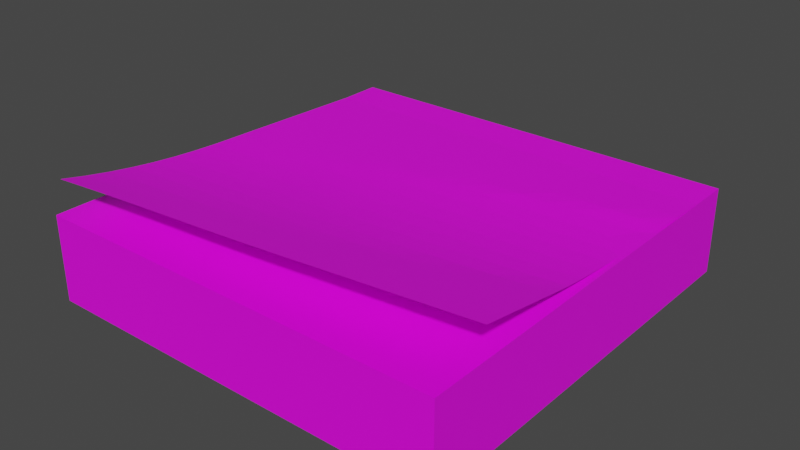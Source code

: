 # Source: Memo.blend  (saved by Blender 3.0.42; exported with 4.5.12 LTS)
import bpy
from mathutils import Matrix  # noqa: F401  (used for matrix-valued properties, if any)

bpy.ops.wm.read_factory_settings(use_empty=True)
scene = bpy.context.scene
scene.name = 'Scene'

# ---- collections
col_collection = bpy.data.collections.new('Collection'); scene.collection.children.link(col_collection)

# ---- images (referenced by path relative to the original .blend; pixels are not part of the script)
import os
ASSET_DIR = os.environ.get("B2B_ASSET_DIR", "")  # directory of the original .blend (textures are referenced by path, not embedded)
HERE = os.path.dirname(os.path.abspath(__file__))  # packed textures are extracted next to this script under _unpacked/

def load_image(name, relpath, width, height, colorspace="sRGB"):
    """Load a texture the original file referenced (path relative to the .blend, or extracted next to this script)."""
    p = next((c for c in (os.path.join(HERE, relpath), os.path.join(ASSET_DIR, relpath)) if relpath and os.path.exists(c)), "")
    if p:
        img = bpy.data.images.load(p, check_existing=True)
        img.name = name
    else:  # same state as the original file: an image datablock whose file is absent (Cycles renders it pink)
        img = bpy.data.images.new(name, width, height)
        img.source = "FILE"
        img.filepath = "//" + (relpath or name)
    img.colorspace_settings.name = colorspace
    return img
img_uv2_memo_png = load_image('uv2_Memo.png', 'uv2_Memo.png', 1024, 1024, 'sRGB')
img_uv_memo_png = load_image('uv_Memo.png', 'uv_Memo.png', 1024, 1024, 'sRGB')

# ---- materials (node trees are filled in below, after node groups)
mat_001 = bpy.data.materials.new('マテリアル.001')
mat_001.use_transparent_shadow = False
mat_material = bpy.data.materials.new('Material')
mat_material.alpha_threshold = 0.0
mat_material.use_transparent_shadow = False
mat_material.line_color = (0.0, 0.0, 0.0, 1.0)
mat_x = bpy.data.materials.new('マテリアル')
mat_x.use_transparent_shadow = False

# ---- material node trees
mat_001.use_nodes = True; mat_001.node_tree.nodes.clear()
_N = mat_001.node_tree.nodes; _L = mat_001.node_tree.links
n0 = _N.new('ShaderNodeBsdfPrincipled'); n0.name = 'Principled BSDF'; n0.location = (10, 300)
n0.distribution = 'GGX'
n0.subsurface_method = 'RANDOM_WALK_SKIN'
n0.inputs[3].default_value = 1.45
n0.inputs[27].default_value = (0.0, 0.0, 0.0, 1.0)
n0.inputs[28].default_value = 1.0
n1 = _N.new('ShaderNodeOutputMaterial'); n1.name = 'Material Output'; n1.location = (300, 300)
n2 = _N.new('ShaderNodeTexImage'); n2.name = '画像テクスチャ'; n2.location = (-280, 260)
n2.image = img_uv2_memo_png
_L.new(n0.outputs[0], n1.inputs[0])
_L.new(n2.outputs[0], n0.inputs[0])
n1.is_active_output = True
mat_material.use_nodes = True; mat_material.node_tree.nodes.clear()
_N = mat_material.node_tree.nodes; _L = mat_material.node_tree.links
n0 = _N.new('ShaderNodeOutputMaterial'); n0.name = 'Material Output'; n0.location = (300, 300)
n1 = _N.new('ShaderNodeBsdfPrincipled'); n1.name = 'Principled BSDF'; n1.location = (10, 300)
n1.distribution = 'GGX'
n1.subsurface_method = 'RANDOM_WALK_SKIN'
n1.inputs[0].default_value = (0.6105, 0.5457, 0.227, 1.0)
n1.inputs[2].default_value = 0.4
n1.inputs[3].default_value = 1.45
n1.inputs[27].default_value = (0.0, 0.0, 0.0, 1.0)
n1.inputs[28].default_value = 1.0
_L.new(n1.outputs[0], n0.inputs[0])
n0.is_active_output = True
mat_x.use_nodes = True; mat_x.node_tree.nodes.clear()
_N = mat_x.node_tree.nodes; _L = mat_x.node_tree.links
n0 = _N.new('ShaderNodeBsdfPrincipled'); n0.name = 'Principled BSDF'; n0.location = (10, 300)
n0.distribution = 'GGX'
n0.subsurface_method = 'RANDOM_WALK_SKIN'
n0.inputs[3].default_value = 1.45
n0.inputs[27].default_value = (0.0, 0.0, 0.0, 1.0)
n0.inputs[28].default_value = 1.0
n1 = _N.new('ShaderNodeOutputMaterial'); n1.name = 'Material Output'; n1.location = (300, 300)
n2 = _N.new('ShaderNodeTexImage'); n2.name = '画像テクスチャ'; n2.location = (-280, 260)
n2.image = img_uv_memo_png
_L.new(n0.outputs[0], n1.inputs[0])
_L.new(n2.outputs[0], n0.inputs[0])
n1.is_active_output = True

# ---- world
world_world = bpy.data.worlds.new('World'); scene.world = world_world
world_world.use_nodes = True; world_world.node_tree.nodes.clear()
_N = world_world.node_tree.nodes; _L = world_world.node_tree.links
n0 = _N.new('ShaderNodeOutputWorld'); n0.name = 'World Output'; n0.location = (300, 300)
n1 = _N.new('ShaderNodeBackground'); n1.name = 'Background'; n1.location = (10, 300)
n1.inputs[0].default_value = (0.05088, 0.05088, 0.05088, 1.0)
_L.new(n1.outputs[0], n0.inputs[0])
n0.is_active_output = True
world_world.color = (0.05088, 0.05088, 0.05088)
world_world.use_sun_shadow = False
world_world.sun_shadow_jitter_overblur = 0.0

# ---- meshes
me_x = bpy.data.meshes.new('立方体')
me_x.from_pydata([(-1.0, -1.0, -1.0), (-1.0, -1.0, 1.0), (-1.0, 1.0, -1.0), (-1.0, 1.0, 1.0), (1.0, -1.0, -1.0), (1.0, -1.0, 1.0), (1.0, 1.0, -1.0), (1.0, 1.0, 1.0)], [], [(0, 1, 3, 2), (2, 3, 7, 6), (6, 7, 5, 4), (4, 5, 1, 0), (2, 6, 4, 0), (7, 3, 1, 5)])
_uv = me_x.uv_layers.new(name='UVマップ')
_uv.uv.foreach_set('vector', [0.4144, 0.1576, 0.5856, 0.1576, 0.5856, 0.3288, 0.4144, 0.3288, 0.4144, 0.3288, 0.5856, 0.3288, 0.5856, 0.5, 0.4144, 0.5, 0.4144, 0.5, 0.5856, 0.5, 0.5856, 0.6712, 0.4144, 0.6712, 0.4144, 0.6712, 0.5856, 0.6712, 0.5856, 0.8424, 0.4144, 0.8424, 0.2432, 0.5, 0.4144, 0.5, 0.4144, 0.6712, 0.2432, 0.6712, 0.5856, 0.5, 0.7568, 0.5, 0.7568, 0.6712, 0.5856, 0.6712])
me_x.materials.append(mat_001)
me_x.use_remesh_fix_poles = True
me_x.use_remesh_preserve_attributes = False
me_x.update()
me_x_1 = bpy.data.meshes.new('平面')
me_x_1.from_pydata([(-0.956, -0.9881, 0.1054), (1.05, -0.8088, 0.1369), (-1.0, 1.0, 0.0), (1.0, 1.0, 0.0), (-1.0, 0.875, 0.0), (-1.0, 0.75, 0.0), (-1.0, 0.625, 0.0), (-1.0, 0.5, 0.0), (-1.0, 0.375, 0.0), (-1.0, 0.25, 0.0), (-1.0, 0.125, 0.0), (-1.0, 0.001018, -0.0003342), (-1.002, -0.12, -0.001236), (-1.003, -0.2399, 0.0006472), (-1.002, -0.3601, 0.006393), (-0.9986, -0.4812, 0.01635), (-0.9928, -0.604, 0.0309), (-0.984, -0.7291, 0.05042), (-0.9715, -0.8576, 0.07533), (-0.8304, -0.9775, 0.1085), (-0.7054, -0.9655, 0.1102), (-0.5793, -0.9558, 0.1126), (-0.4524, -0.9478, 0.1155), (-0.3251, -0.9407, 0.1188), (-0.1978, -0.9335, 0.122), (-0.07086, -0.9255, 0.1249), (0.05528, -0.9158, 0.1274), (0.1803, -0.9038, 0.129), (0.3045, -0.8902, 0.1301), (0.4288, -0.8766, 0.1312), (0.553, -0.8631, 0.1324), (0.6773, -0.8495, 0.1335), (0.8015, -0.836, 0.1346), (0.9258, -0.8224, 0.1357), (1.037, -0.6874, 0.1102), (1.024, -0.566, 0.08348), (1.011, -0.4446, 0.05679), (0.998, -0.3231, 0.03009), (0.9868, -0.2055, 0.006377), (0.982, -0.09851, -0.006754), (0.9792, 0.007423, -0.01599), (0.9785, 0.1122, -0.02142), (0.9797, 0.2156, -0.02311), (0.9829, 0.3175, -0.02115), (0.9881, 0.4177, -0.01563), (0.9951, 0.5161, -0.006646), (1.0, 0.625, 0.0), (1.0, 0.75, 0.0), (1.0, 0.875, 0.0), (0.875, 1.0, 0.0), (0.75, 1.0, 0.0), (0.625, 1.0, 0.0), (0.5, 1.0, 0.0), (0.375, 1.0, 0.0), (0.25, 1.0, 0.0), (0.125, 1.0, 0.0), (0.0, 1.0, 0.0), (-0.125, 1.0, 0.0), (-0.25, 1.0, 0.0), (-0.375, 1.0, 0.0), (-0.5, 1.0, 0.0), (-0.625, 1.0, 0.0), (-0.75, 1.0, 0.0), (-0.875, 1.0, 0.0), (-0.846, -0.8483, 0.0781), (-0.72, -0.8397, 0.08115), (-0.593, -0.8326, 0.08478), (-0.4654, -0.8263, 0.08871), (-0.338, -0.8193, 0.09209), (-0.2107, -0.8121, 0.09531), (-0.08383, -0.8041, 0.09826), (0.04229, -0.7945, 0.1007), (0.1672, -0.7824, 0.1023), (0.2915, -0.7688, 0.1034), (0.4158, -0.7552, 0.1045), (0.54, -0.7417, 0.1057), (0.6643, -0.7281, 0.1068), (0.7885, -0.7145, 0.1079), (0.9128, -0.701, 0.1091), (-0.8585, -0.7212, 0.05279), (-0.7327, -0.7137, 0.05539), (-0.6059, -0.7077, 0.05858), (-0.4785, -0.7025, 0.06209), (-0.3508, -0.6972, 0.06565), (-0.2234, -0.691, 0.06897), (-0.09663, -0.6831, 0.07177), (0.02936, -0.6732, 0.07403), (0.1542, -0.6609, 0.07558), (0.2785, -0.6474, 0.07671), (0.4027, -0.6338, 0.07784), (0.527, -0.6202, 0.07897), (0.6513, -0.6067, 0.0801), (0.7755, -0.5931, 0.08123), (0.8998, -0.5795, 0.08236), (-0.8675, -0.5973, 0.03282), (-0.7419, -0.5908, 0.03493), (-0.6153, -0.5856, 0.03758), (-0.4883, -0.5811, 0.04054), (-0.361, -0.5765, 0.04356), (-0.2339, -0.5711, 0.04637), (-0.1074, -0.5639, 0.04868), (0.01812, -0.5542, 0.05021), (0.1423, -0.5413, 0.05072), (0.2659, -0.5268, 0.05071), (0.3897, -0.5124, 0.05114), (0.514, -0.4988, 0.05227), (0.6382, -0.4853, 0.0534), (0.7625, -0.4717, 0.05453), (0.8868, -0.4581, 0.05566), (-0.8734, -0.4758, 0.0178), (-0.748, -0.4703, 0.01941), (-0.6218, -0.4659, 0.02146), (-0.4952, -0.4619, 0.02378), (-0.3684, -0.4577, 0.02616), (-0.2418, -0.4526, 0.02832), (-0.1157, -0.4457, 0.03001), (0.00929, -0.4364, 0.03093), (0.1332, -0.4242, 0.03098), (0.2568, -0.4109, 0.03071), (0.3802, -0.3968, 0.0302), (0.5033, -0.3818, 0.02942), (0.6263, -0.3659, 0.02837), (0.7495, -0.3503, 0.02783), (0.8737, -0.3367, 0.02896), (-0.8767, -0.3559, 0.007354), (-0.7515, -0.3515, 0.00844), (-0.6257, -0.3477, 0.009872), (-0.4996, -0.3441, 0.01152), (-0.3733, -0.3401, 0.01317), (-0.2473, -0.3352, 0.0146), (-0.1219, -0.3284, 0.01554), (0.002477, -0.319, 0.01574), (0.1262, -0.3079, 0.01542), (0.2498, -0.2958, 0.01487), (0.3732, -0.2829, 0.0141), (0.4963, -0.2691, 0.01308), (0.6193, -0.2545, 0.01181), (0.742, -0.239, 0.01028), (0.8645, -0.2226, 0.008468), (-0.8779, -0.2369, 0.001109), (-0.7529, -0.2336, 0.001668), (-0.6275, -0.2304, 0.002469), (-0.5018, -0.2272, 0.003398), (-0.3762, -0.2234, 0.004284), (-0.2509, -0.2184, 0.00491), (-0.1262, -0.2114, 0.005035), (-0.002286, -0.2024, 0.0046), (0.1214, -0.1925, 0.003956), (0.245, -0.1817, 0.003113), (0.3683, -0.17, 0.002058), (0.4915, -0.1574, 0.000782), (0.6144, -0.1439, -0.0007267), (0.7372, -0.1297, -0.002479), (0.8597, -0.1145, -0.004484), (-0.8773, -0.1182, -0.001274), (-0.7525, -0.116, -0.00125), (-0.6275, -0.1136, -0.001092), (-0.5023, -0.1107, -0.0008955), (-0.3774, -0.1069, -0.0008122), (-0.2528, -0.1017, -0.001037), (-0.1287, -0.09483, -0.001674), (-0.004911, -0.08698, -0.002489), (0.1188, -0.07824, -0.003472), (0.2422, -0.06862, -0.004635), (0.3656, -0.05812, -0.005989), (0.4887, -0.04674, -0.007544), (0.6116, -0.03449, -0.009311), (0.7344, -0.02138, -0.0113), (0.8569, -0.007404, -0.01353), (-0.8756, 0.001194, -0.0003923), (-0.7507, 0.00183, -0.0006406), (-0.6261, 0.003569, -0.001134), (-0.5015, 0.006115, -0.001684), (-0.3772, 0.009839, -0.002425), (-0.2531, 0.0147, -0.003357), (-0.1292, 0.02046, -0.004415), (-0.005422, 0.02712, -0.005609), (0.1182, 0.03467, -0.006952), (0.2416, 0.04312, -0.008453), (0.3649, 0.05244, -0.01012), (0.488, 0.06265, -0.01198), (0.6109, 0.07373, -0.01402), (0.7336, 0.08568, -0.01627), (0.8561, 0.0985, -0.01873), (-0.875, 0.125, 0.0), (-0.75, 0.125, 0.0), (-0.625, 0.125, 0.0), (-0.5, 0.125, 0.0), (-0.3753, 0.126, -0.0004063), (-0.2513, 0.1296, -0.001778), (-0.1275, 0.1342, -0.003254), (-0.003845, 0.1397, -0.004847), (0.1197, 0.1461, -0.006566), (0.243, 0.1534, -0.008425), (0.3663, 0.1616, -0.01043), (0.4893, 0.1706, -0.0126), (0.6122, 0.1805, -0.01494), (0.7349, 0.1914, -0.01747), (0.8574, 0.203, -0.02018), (-0.875, 0.25, 0.0), (-0.75, 0.25, 0.0), (-0.625, 0.25, 0.0), (-0.5, 0.25, 0.0), (-0.375, 0.25, 0.0), (-0.25, 0.25, 0.0), (-0.125, 0.25, 0.0), (-0.0002126, 0.2507, -0.0002942), (0.1232, 0.2559, -0.002409), (0.2465, 0.2621, -0.004642), (0.3697, 0.2691, -0.007004), (0.4926, 0.277, -0.009507), (0.6155, 0.2858, -0.01216), (0.7381, 0.2955, -0.01498), (0.8606, 0.306, -0.01797), (-0.875, 0.375, 0.0), (-0.75, 0.375, 0.0), (-0.625, 0.375, 0.0), (-0.5, 0.375, 0.0), (-0.375, 0.375, 0.0), (-0.25, 0.375, 0.0), (-0.125, 0.375, 0.0), (0.0, 0.375, 0.0), (0.125, 0.375, 0.0), (0.25, 0.375, 0.0), (0.375, 0.375, 0.0), (0.498, 0.3816, -0.002787), (0.6207, 0.3893, -0.005772), (0.7433, 0.3979, -0.0089), (0.8658, 0.4073, -0.01218), (-0.875, 0.5, 0.0), (-0.75, 0.5, 0.0), (-0.625, 0.5, 0.0), (-0.5, 0.5, 0.0), (-0.375, 0.5, 0.0), (-0.25, 0.5, 0.0), (-0.125, 0.5, 0.0), (0.0, 0.5, 0.0), (0.125, 0.5, 0.0), (0.25, 0.5, 0.0), (0.375, 0.5, 0.0), (0.5, 0.5, 0.0), (0.625, 0.5, 0.0), (0.75, 0.5, 0.0), (0.8729, 0.5068, -0.002913), (-0.875, 0.625, 0.0), (-0.75, 0.625, 0.0), (-0.625, 0.625, 0.0), (-0.5, 0.625, 0.0), (-0.375, 0.625, 0.0), (-0.25, 0.625, 0.0), (-0.125, 0.625, 0.0), (0.0, 0.625, 0.0), (0.125, 0.625, 0.0), (0.25, 0.625, 0.0), (0.375, 0.625, 0.0), (0.5, 0.625, 0.0), (0.625, 0.625, 0.0), (0.75, 0.625, 0.0), (0.875, 0.625, 0.0), (-0.875, 0.75, 0.0), (-0.75, 0.75, 0.0), (-0.625, 0.75, 0.0), (-0.5, 0.75, 0.0), (-0.375, 0.75, 0.0), (-0.25, 0.75, 0.0), (-0.125, 0.75, 0.0), (0.0, 0.75, 0.0), (0.125, 0.75, 0.0), (0.25, 0.75, 0.0), (0.375, 0.75, 0.0), (0.5, 0.75, 0.0), (0.625, 0.75, 0.0), (0.75, 0.75, 0.0), (0.875, 0.75, 0.0), (-0.875, 0.875, 0.0), (-0.75, 0.875, 0.0), (-0.625, 0.875, 0.0), (-0.5, 0.875, 0.0), (-0.375, 0.875, 0.0), (-0.25, 0.875, 0.0), (-0.125, 0.875, 0.0), (0.0, 0.875, 0.0), (0.125, 0.875, 0.0), (0.25, 0.875, 0.0), (0.375, 0.875, 0.0), (0.5, 0.875, 0.0), (0.625, 0.875, 0.0), (0.75, 0.875, 0.0), (0.875, 0.875, 0.0)], [], [(64, 65, 80, 79), (65, 66, 81, 80), (66, 67, 82, 81), (67, 68, 83, 82), (68, 69, 84, 83), (69, 70, 85, 84), (70, 71, 86, 85), (71, 72, 87, 86), (72, 73, 88, 87), (73, 74, 89, 88), (74, 75, 90, 89), (75, 76, 91, 90), (76, 77, 92, 91), (77, 78, 93, 92), (79, 80, 95, 94), (80, 81, 96, 95), (81, 82, 97, 96), (82, 83, 98, 97), (83, 84, 99, 98), (84, 85, 100, 99), (85, 86, 101, 100), (86, 87, 102, 101), (87, 88, 103, 102), (88, 89, 104, 103), (89, 90, 105, 104), (90, 91, 106, 105), (91, 92, 107, 106), (92, 93, 108, 107), (94, 95, 110, 109), (95, 96, 111, 110), (96, 97, 112, 111), (97, 98, 113, 112), (98, 99, 114, 113), (99, 100, 115, 114), (100, 101, 116, 115), (101, 102, 117, 116), (102, 103, 118, 117), (103, 104, 119, 118), (104, 105, 120, 119), (105, 106, 121, 120), (106, 107, 122, 121), (107, 108, 123, 122), (109, 110, 125, 124), (110, 111, 126, 125), (111, 112, 127, 126), (112, 113, 128, 127), (113, 114, 129, 128), (114, 115, 130, 129), (115, 116, 131, 130), (116, 117, 132, 131), (117, 118, 133, 132), (118, 119, 134, 133), (119, 120, 135, 134), (120, 121, 136, 135), (121, 122, 137, 136), (122, 123, 138, 137), (124, 125, 140, 139), (125, 126, 141, 140), (126, 127, 142, 141), (127, 128, 143, 142), (128, 129, 144, 143), (129, 130, 145, 144), (130, 131, 146, 145), (131, 132, 147, 146), (132, 133, 148, 147), (133, 134, 149, 148), (134, 135, 150, 149), (135, 136, 151, 150), (136, 137, 152, 151), (137, 138, 153, 152), (139, 140, 155, 154), (140, 141, 156, 155), (141, 142, 157, 156), (142, 143, 158, 157), (143, 144, 159, 158), (144, 145, 160, 159), (145, 146, 161, 160), (146, 147, 162, 161), (147, 148, 163, 162), (148, 149, 164, 163), (149, 150, 165, 164), (150, 151, 166, 165), (151, 152, 167, 166), (152, 153, 168, 167), (154, 155, 170, 169), (155, 156, 171, 170), (156, 157, 172, 171), (157, 158, 173, 172), (158, 159, 174, 173), (159, 160, 175, 174), (160, 161, 176, 175), (161, 162, 177, 176), (162, 163, 178, 177), (163, 164, 179, 178), (164, 165, 180, 179), (165, 166, 181, 180), (166, 167, 182, 181), (167, 168, 183, 182), (169, 170, 185, 184), (170, 171, 186, 185), (171, 172, 187, 186), (172, 173, 188, 187), (173, 174, 189, 188), (174, 175, 190, 189), (175, 176, 191, 190), (176, 177, 192, 191), (177, 178, 193, 192), (178, 179, 194, 193), (179, 180, 195, 194), (180, 181, 196, 195), (181, 182, 197, 196), (182, 183, 198, 197), (184, 185, 200, 199), (185, 186, 201, 200), (186, 187, 202, 201), (187, 188, 203, 202), (188, 189, 204, 203), (189, 190, 205, 204), (190, 191, 206, 205), (191, 192, 207, 206), (192, 193, 208, 207), (193, 194, 209, 208), (194, 195, 210, 209), (195, 196, 211, 210), (196, 197, 212, 211), (197, 198, 213, 212), (199, 200, 215, 214), (200, 201, 216, 215), (201, 202, 217, 216), (202, 203, 218, 217), (203, 204, 219, 218), (204, 205, 220, 219), (205, 206, 221, 220), (206, 207, 222, 221), (207, 208, 223, 222), (208, 209, 224, 223), (209, 210, 225, 224), (210, 211, 226, 225), (211, 212, 227, 226), (212, 213, 228, 227), (214, 215, 230, 229), (215, 216, 231, 230), (216, 217, 232, 231), (217, 218, 233, 232), (218, 219, 234, 233), (219, 220, 235, 234), (220, 221, 236, 235), (221, 222, 237, 236), (222, 223, 238, 237), (223, 224, 239, 238), (224, 225, 240, 239), (225, 226, 241, 240), (226, 227, 242, 241), (227, 228, 243, 242), (229, 230, 245, 244), (230, 231, 246, 245), (231, 232, 247, 246), (232, 233, 248, 247), (233, 234, 249, 248), (234, 235, 250, 249), (235, 236, 251, 250), (236, 237, 252, 251), (237, 238, 253, 252), (238, 239, 254, 253), (239, 240, 255, 254), (240, 241, 256, 255), (241, 242, 257, 256), (242, 243, 258, 257), (244, 245, 260, 259), (245, 246, 261, 260), (246, 247, 262, 261), (247, 248, 263, 262), (248, 249, 264, 263), (249, 250, 265, 264), (250, 251, 266, 265), (251, 252, 267, 266), (252, 253, 268, 267), (253, 254, 269, 268), (254, 255, 270, 269), (255, 256, 271, 270), (256, 257, 272, 271), (257, 258, 273, 272), (259, 260, 275, 274), (260, 261, 276, 275), (261, 262, 277, 276), (262, 263, 278, 277), (263, 264, 279, 278), (264, 265, 280, 279), (265, 266, 281, 280), (266, 267, 282, 281), (267, 268, 283, 282), (268, 269, 284, 283), (269, 270, 285, 284), (270, 271, 286, 285), (271, 272, 287, 286), (272, 273, 288, 287), (0, 19, 64, 18), (19, 20, 65, 64), (20, 21, 66, 65), (21, 22, 67, 66), (22, 23, 68, 67), (23, 24, 69, 68), (24, 25, 70, 69), (25, 26, 71, 70), (26, 27, 72, 71), (27, 28, 73, 72), (28, 29, 74, 73), (29, 30, 75, 74), (30, 31, 76, 75), (31, 32, 77, 76), (32, 33, 78, 77), (33, 1, 34, 78), (78, 34, 35, 93), (93, 35, 36, 108), (108, 36, 37, 123), (123, 37, 38, 138), (138, 38, 39, 153), (153, 39, 40, 168), (168, 40, 41, 183), (183, 41, 42, 198), (198, 42, 43, 213), (213, 43, 44, 228), (228, 44, 45, 243), (243, 45, 46, 258), (258, 46, 47, 273), (273, 47, 48, 288), (288, 48, 3, 49), (287, 288, 49, 50), (286, 287, 50, 51), (285, 286, 51, 52), (284, 285, 52, 53), (283, 284, 53, 54), (282, 283, 54, 55), (281, 282, 55, 56), (280, 281, 56, 57), (279, 280, 57, 58), (278, 279, 58, 59), (277, 278, 59, 60), (276, 277, 60, 61), (275, 276, 61, 62), (274, 275, 62, 63), (4, 274, 63, 2), (5, 259, 274, 4), (6, 244, 259, 5), (7, 229, 244, 6), (8, 214, 229, 7), (9, 199, 214, 8), (10, 184, 199, 9), (11, 169, 184, 10), (12, 154, 169, 11), (13, 139, 154, 12), (14, 124, 139, 13), (15, 109, 124, 14), (16, 94, 109, 15), (17, 79, 94, 16), (18, 64, 79, 17)])
me_x_1.polygons.foreach_set('material_index', [1, 1, 1, 1, 1, 1, 1, 1, 1, 1, 1, 1, 1, 1, 1, 1, 1, 1, 1, 1, 1, 1, 1, 1, 1, 1, 1, 1, 1, 1, 1, 1, 1, 1, 1, 1, 1, 1, 1, 1, 1, 1, 1, 1, 1, 1, 1, 1, 1, 1, 1, 1, 1, 1, 1, 1, 1, 1, 1, 1, 1, 1, 1, 1, 1, 1, 1, 1, 1, 1, 1, 1, 1, 1, 1, 1, 1, 1, 1, 1, 1, 1, 1, 1, 1, 1, 1, 1, 1, 1, 1, 1, 1, 1, 1, 1, 1, 1, 1, 1, 1, 1, 1, 1, 1, 1, 1, 1, 1, 1, 1, 1, 1, 1, 1, 1, 1, 1, 1, 1, 1, 1, 1, 1, 1, 1, 1, 1, 1, 1, 1, 1, 1, 1, 1, 1, 1, 1, 1, 1, 1, 1, 1, 1, 1, 1, 1, 1, 1, 1, 1, 1, 1, 1, 1, 1, 1, 1, 1, 1, 1, 1, 1, 1, 1, 1, 1, 1, 1, 1, 1, 1, 1, 1, 1, 1, 1, 1, 1, 1, 1, 1, 1, 1, 1, 1, 1, 1, 1, 1, 1, 1, 1, 1, 1, 1, 1, 1, 1, 1, 1, 1, 1, 1, 1, 1, 1, 1, 1, 1, 1, 1, 1, 1, 1, 1, 1, 1, 1, 1, 1, 1, 1, 1, 1, 1, 1, 1, 1, 1, 1, 1, 1, 1, 1, 1, 1, 1, 1, 1, 1, 1, 1, 1, 1, 1, 1, 1, 1, 1, 1, 1, 1, 1, 1, 1])
_uv = me_x_1.uv_layers.new(name='UVマップ')
_uv.uv.foreach_set('vector', [0.1772, 0.1772, 0.2233, 0.1772, 0.2233, 0.2233, 0.1772, 0.2233, 0.2233, 0.1772, 0.2694, 0.1772, 0.2694, 0.2233, 0.2233, 0.2233, 0.2694, 0.1772, 0.3155, 0.1772, 0.3155, 0.2233, 0.2694, 0.2233, 0.3155, 0.1772, 0.3616, 0.1772, 0.3616, 0.2233, 0.3155, 0.2233, 0.3616, 0.1772, 0.4078, 0.1772, 0.4078, 0.2233, 0.3616, 0.2233, 0.4078, 0.1772, 0.4539, 0.1772, 0.4539, 0.2233, 0.4078, 0.2233, 0.4539, 0.1772, 0.5, 0.1772, 0.5, 0.2233, 0.4539, 0.2233, 0.5, 0.1772, 0.5461, 0.1772, 0.5461, 0.2233, 0.5, 0.2233, 0.5461, 0.1772, 0.5922, 0.1772, 0.5922, 0.2233, 0.5461, 0.2233, 0.5922, 0.1772, 0.6384, 0.1772, 0.6384, 0.2233, 0.5922, 0.2233, 0.6384, 0.1772, 0.6845, 0.1772, 0.6845, 0.2233, 0.6384, 0.2233, 0.6845, 0.1772, 0.7306, 0.1772, 0.7306, 0.2233, 0.6845, 0.2233, 0.7306, 0.1772, 0.7767, 0.1772, 0.7767, 0.2233, 0.7306, 0.2233, 0.7767, 0.1772, 0.8228, 0.1772, 0.8228, 0.2233, 0.7767, 0.2233, 0.1772, 0.2233, 0.2233, 0.2233, 0.2233, 0.2694, 0.1772, 0.2694, 0.2233, 0.2233, 0.2694, 0.2233, 0.2694, 0.2694, 0.2233, 0.2694, 0.2694, 0.2233, 0.3155, 0.2233, 0.3155, 0.2694, 0.2694, 0.2694, 0.3155, 0.2233, 0.3616, 0.2233, 0.3616, 0.2694, 0.3155, 0.2694, 0.3616, 0.2233, 0.4078, 0.2233, 0.4078, 0.2694, 0.3616, 0.2694, 0.4078, 0.2233, 0.4539, 0.2233, 0.4539, 0.2694, 0.4078, 0.2694, 0.4539, 0.2233, 0.5, 0.2233, 0.5, 0.2694, 0.4539, 0.2694, 0.5, 0.2233, 0.5461, 0.2233, 0.5461, 0.2694, 0.5, 0.2694, 0.5461, 0.2233, 0.5922, 0.2233, 0.5922, 0.2694, 0.5461, 0.2694, 0.5922, 0.2233, 0.6384, 0.2233, 0.6384, 0.2694, 0.5922, 0.2694, 0.6384, 0.2233, 0.6845, 0.2233, 0.6845, 0.2694, 0.6384, 0.2694, 0.6845, 0.2233, 0.7306, 0.2233, 0.7306, 0.2694, 0.6845, 0.2694, 0.7306, 0.2233, 0.7767, 0.2233, 0.7767, 0.2694, 0.7306, 0.2694, 0.7767, 0.2233, 0.8228, 0.2233, 0.8228, 0.2694, 0.7767, 0.2694, 0.1772, 0.2694, 0.2233, 0.2694, 0.2233, 0.3155, 0.1772, 0.3155, 0.2233, 0.2694, 0.2694, 0.2694, 0.2694, 0.3155, 0.2233, 0.3155, 0.2694, 0.2694, 0.3155, 0.2694, 0.3155, 0.3155, 0.2694, 0.3155, 0.3155, 0.2694, 0.3616, 0.2694, 0.3616, 0.3155, 0.3155, 0.3155, 0.3616, 0.2694, 0.4078, 0.2694, 0.4078, 0.3155, 0.3616, 0.3155, 0.4078, 0.2694, 0.4539, 0.2694, 0.4539, 0.3155, 0.4078, 0.3155, 0.4539, 0.2694, 0.5, 0.2694, 0.5, 0.3155, 0.4539, 0.3155, 0.5, 0.2694, 0.5461, 0.2694, 0.5461, 0.3155, 0.5, 0.3155, 0.5461, 0.2694, 0.5922, 0.2694, 0.5922, 0.3155, 0.5461, 0.3155, 0.5922, 0.2694, 0.6384, 0.2694, 0.6384, 0.3155, 0.5922, 0.3155, 0.6384, 0.2694, 0.6845, 0.2694, 0.6845, 0.3155, 0.6384, 0.3155, 0.6845, 0.2694, 0.7306, 0.2694, 0.7306, 0.3155, 0.6845, 0.3155, 0.7306, 0.2694, 0.7767, 0.2694, 0.7767, 0.3155, 0.7306, 0.3155, 0.7767, 0.2694, 0.8228, 0.2694, 0.8228, 0.3155, 0.7767, 0.3155, 0.1772, 0.3155, 0.2233, 0.3155, 0.2233, 0.3616, 0.1772, 0.3616, 0.2233, 0.3155, 0.2694, 0.3155, 0.2694, 0.3616, 0.2233, 0.3616, 0.2694, 0.3155, 0.3155, 0.3155, 0.3155, 0.3616, 0.2694, 0.3616, 0.3155, 0.3155, 0.3616, 0.3155, 0.3616, 0.3616, 0.3155, 0.3616, 0.3616, 0.3155, 0.4078, 0.3155, 0.4078, 0.3616, 0.3616, 0.3616, 0.4078, 0.3155, 0.4539, 0.3155, 0.4539, 0.3616, 0.4078, 0.3616, 0.4539, 0.3155, 0.5, 0.3155, 0.5, 0.3616, 0.4539, 0.3616, 0.5, 0.3155, 0.5461, 0.3155, 0.5461, 0.3616, 0.5, 0.3616, 0.5461, 0.3155, 0.5922, 0.3155, 0.5922, 0.3616, 0.5461, 0.3616, 0.5922, 0.3155, 0.6384, 0.3155, 0.6384, 0.3616, 0.5922, 0.3616, 0.6384, 0.3155, 0.6845, 0.3155, 0.6845, 0.3616, 0.6384, 0.3616, 0.6845, 0.3155, 0.7306, 0.3155, 0.7306, 0.3616, 0.6845, 0.3616, 0.7306, 0.3155, 0.7767, 0.3155, 0.7767, 0.3616, 0.7306, 0.3616, 0.7767, 0.3155, 0.8228, 0.3155, 0.8228, 0.3616, 0.7767, 0.3616, 0.1772, 0.3616, 0.2233, 0.3616, 0.2233, 0.4078, 0.1772, 0.4078, 0.2233, 0.3616, 0.2694, 0.3616, 0.2694, 0.4078, 0.2233, 0.4078, 0.2694, 0.3616, 0.3155, 0.3616, 0.3155, 0.4078, 0.2694, 0.4078, 0.3155, 0.3616, 0.3616, 0.3616, 0.3616, 0.4078, 0.3155, 0.4078, 0.3616, 0.3616, 0.4078, 0.3616, 0.4078, 0.4078, 0.3616, 0.4078, 0.4078, 0.3616, 0.4539, 0.3616, 0.4539, 0.4078, 0.4078, 0.4078, 0.4539, 0.3616, 0.5, 0.3616, 0.5, 0.4078, 0.4539, 0.4078, 0.5, 0.3616, 0.5461, 0.3616, 0.5461, 0.4078, 0.5, 0.4078, 0.5461, 0.3616, 0.5922, 0.3616, 0.5922, 0.4078, 0.5461, 0.4078, 0.5922, 0.3616, 0.6384, 0.3616, 0.6384, 0.4078, 0.5922, 0.4078, 0.6384, 0.3616, 0.6845, 0.3616, 0.6845, 0.4078, 0.6384, 0.4078, 0.6845, 0.3616, 0.7306, 0.3616, 0.7306, 0.4078, 0.6845, 0.4078, 0.7306, 0.3616, 0.7767, 0.3616, 0.7767, 0.4078, 0.7306, 0.4078, 0.7767, 0.3616, 0.8228, 0.3616, 0.8228, 0.4078, 0.7767, 0.4078, 0.1772, 0.4078, 0.2233, 0.4078, 0.2233, 0.4539, 0.1772, 0.4539, 0.2233, 0.4078, 0.2694, 0.4078, 0.2694, 0.4539, 0.2233, 0.4539, 0.2694, 0.4078, 0.3155, 0.4078, 0.3155, 0.4539, 0.2694, 0.4539, 0.3155, 0.4078, 0.3616, 0.4078, 0.3616, 0.4539, 0.3155, 0.4539, 0.3616, 0.4078, 0.4078, 0.4078, 0.4078, 0.4539, 0.3616, 0.4539, 0.4078, 0.4078, 0.4539, 0.4078, 0.4539, 0.4539, 0.4078, 0.4539, 0.4539, 0.4078, 0.5, 0.4078, 0.5, 0.4539, 0.4539, 0.4539, 0.5, 0.4078, 0.5461, 0.4078, 0.5461, 0.4539, 0.5, 0.4539, 0.5461, 0.4078, 0.5922, 0.4078, 0.5922, 0.4539, 0.5461, 0.4539, 0.5922, 0.4078, 0.6384, 0.4078, 0.6384, 0.4539, 0.5922, 0.4539, 0.6384, 0.4078, 0.6845, 0.4078, 0.6845, 0.4539, 0.6384, 0.4539, 0.6845, 0.4078, 0.7306, 0.4078, 0.7306, 0.4539, 0.6845, 0.4539, 0.7306, 0.4078, 0.7767, 0.4078, 0.7767, 0.4539, 0.7306, 0.4539, 0.7767, 0.4078, 0.8228, 0.4078, 0.8228, 0.4539, 0.7767, 0.4539, 0.1772, 0.4539, 0.2233, 0.4539, 0.2233, 0.5, 0.1772, 0.5, 0.2233, 0.4539, 0.2694, 0.4539, 0.2694, 0.5, 0.2233, 0.5, 0.2694, 0.4539, 0.3155, 0.4539, 0.3155, 0.5, 0.2694, 0.5, 0.3155, 0.4539, 0.3616, 0.4539, 0.3616, 0.5, 0.3155, 0.5, 0.3616, 0.4539, 0.4078, 0.4539, 0.4078, 0.5, 0.3616, 0.5, 0.4078, 0.4539, 0.4539, 0.4539, 0.4539, 0.5, 0.4078, 0.5, 0.4539, 0.4539, 0.5, 0.4539, 0.5, 0.5, 0.4539, 0.5, 0.5, 0.4539, 0.5461, 0.4539, 0.5461, 0.5, 0.5, 0.5, 0.5461, 0.4539, 0.5922, 0.4539, 0.5922, 0.5, 0.5461, 0.5, 0.5922, 0.4539, 0.6384, 0.4539, 0.6384, 0.5, 0.5922, 0.5, 0.6384, 0.4539, 0.6845, 0.4539, 0.6845, 0.5, 0.6384, 0.5, 0.6845, 0.4539, 0.7306, 0.4539, 0.7306, 0.5, 0.6845, 0.5, 0.7306, 0.4539, 0.7767, 0.4539, 0.7767, 0.5, 0.7306, 0.5, 0.7767, 0.4539, 0.8228, 0.4539, 0.8228, 0.5, 0.7767, 0.5, 0.1772, 0.5, 0.2233, 0.5, 0.2233, 0.5461, 0.1772, 0.5461, 0.2233, 0.5, 0.2694, 0.5, 0.2694, 0.5461, 0.2233, 0.5461, 0.2694, 0.5, 0.3155, 0.5, 0.3155, 0.5461, 0.2694, 0.5461, 0.3155, 0.5, 0.3616, 0.5, 0.3616, 0.5461, 0.3155, 0.5461, 0.3616, 0.5, 0.4078, 0.5, 0.4078, 0.5461, 0.3616, 0.5461, 0.4078, 0.5, 0.4539, 0.5, 0.4539, 0.5461, 0.4078, 0.5461, 0.4539, 0.5, 0.5, 0.5, 0.5, 0.5461, 0.4539, 0.5461, 0.5, 0.5, 0.5461, 0.5, 0.5461, 0.5461, 0.5, 0.5461, 0.5461, 0.5, 0.5922, 0.5, 0.5922, 0.5461, 0.5461, 0.5461, 0.5922, 0.5, 0.6384, 0.5, 0.6384, 0.5461, 0.5922, 0.5461, 0.6384, 0.5, 0.6845, 0.5, 0.6845, 0.5461, 0.6384, 0.5461, 0.6845, 0.5, 0.7306, 0.5, 0.7306, 0.5461, 0.6845, 0.5461, 0.7306, 0.5, 0.7767, 0.5, 0.7767, 0.5461, 0.7306, 0.5461, 0.7767, 0.5, 0.8228, 0.5, 0.8228, 0.5461, 0.7767, 0.5461, 0.1772, 0.5461, 0.2233, 0.5461, 0.2233, 0.5922, 0.1772, 0.5922, 0.2233, 0.5461, 0.2694, 0.5461, 0.2694, 0.5922, 0.2233, 0.5922, 0.2694, 0.5461, 0.3155, 0.5461, 0.3155, 0.5922, 0.2694, 0.5922, 0.3155, 0.5461, 0.3616, 0.5461, 0.3616, 0.5922, 0.3155, 0.5922, 0.3616, 0.5461, 0.4078, 0.5461, 0.4078, 0.5922, 0.3616, 0.5922, 0.4078, 0.5461, 0.4539, 0.5461, 0.4539, 0.5922, 0.4078, 0.5922, 0.4539, 0.5461, 0.5, 0.5461, 0.5, 0.5922, 0.4539, 0.5922, 0.5, 0.5461, 0.5461, 0.5461, 0.5461, 0.5922, 0.5, 0.5922, 0.5461, 0.5461, 0.5922, 0.5461, 0.5922, 0.5922, 0.5461, 0.5922, 0.5922, 0.5461, 0.6384, 0.5461, 0.6384, 0.5922, 0.5922, 0.5922, 0.6384, 0.5461, 0.6845, 0.5461, 0.6845, 0.5922, 0.6384, 0.5922, 0.6845, 0.5461, 0.7306, 0.5461, 0.7306, 0.5922, 0.6845, 0.5922, 0.7306, 0.5461, 0.7767, 0.5461, 0.7767, 0.5922, 0.7306, 0.5922, 0.7767, 0.5461, 0.8228, 0.5461, 0.8228, 0.5922, 0.7767, 0.5922, 0.1772, 0.5922, 0.2233, 0.5922, 0.2233, 0.6384, 0.1772, 0.6384, 0.2233, 0.5922, 0.2694, 0.5922, 0.2694, 0.6384, 0.2233, 0.6384, 0.2694, 0.5922, 0.3155, 0.5922, 0.3155, 0.6384, 0.2694, 0.6384, 0.3155, 0.5922, 0.3616, 0.5922, 0.3616, 0.6384, 0.3155, 0.6384, 0.3616, 0.5922, 0.4078, 0.5922, 0.4078, 0.6384, 0.3616, 0.6384, 0.4078, 0.5922, 0.4539, 0.5922, 0.4539, 0.6384, 0.4078, 0.6384, 0.4539, 0.5922, 0.5, 0.5922, 0.5, 0.6384, 0.4539, 0.6384, 0.5, 0.5922, 0.5461, 0.5922, 0.5461, 0.6384, 0.5, 0.6384, 0.5461, 0.5922, 0.5922, 0.5922, 0.5922, 0.6384, 0.5461, 0.6384, 0.5922, 0.5922, 0.6384, 0.5922, 0.6384, 0.6384, 0.5922, 0.6384, 0.6384, 0.5922, 0.6845, 0.5922, 0.6845, 0.6384, 0.6384, 0.6384, 0.6845, 0.5922, 0.7306, 0.5922, 0.7306, 0.6384, 0.6845, 0.6384, 0.7306, 0.5922, 0.7767, 0.5922, 0.7767, 0.6384, 0.7306, 0.6384, 0.7767, 0.5922, 0.8228, 0.5922, 0.8228, 0.6384, 0.7767, 0.6384, 0.1772, 0.6384, 0.2233, 0.6384, 0.2233, 0.6845, 0.1772, 0.6845, 0.2233, 0.6384, 0.2694, 0.6384, 0.2694, 0.6845, 0.2233, 0.6845, 0.2694, 0.6384, 0.3155, 0.6384, 0.3155, 0.6845, 0.2694, 0.6845, 0.3155, 0.6384, 0.3616, 0.6384, 0.3616, 0.6845, 0.3155, 0.6845, 0.3616, 0.6384, 0.4078, 0.6384, 0.4078, 0.6845, 0.3616, 0.6845, 0.4078, 0.6384, 0.4539, 0.6384, 0.4539, 0.6845, 0.4078, 0.6845, 0.4539, 0.6384, 0.5, 0.6384, 0.5, 0.6845, 0.4539, 0.6845, 0.5, 0.6384, 0.5461, 0.6384, 0.5461, 0.6845, 0.5, 0.6845, 0.5461, 0.6384, 0.5922, 0.6384, 0.5922, 0.6845, 0.5461, 0.6845, 0.5922, 0.6384, 0.6384, 0.6384, 0.6384, 0.6845, 0.5922, 0.6845, 0.6384, 0.6384, 0.6845, 0.6384, 0.6845, 0.6845, 0.6384, 0.6845, 0.6845, 0.6384, 0.7306, 0.6384, 0.7306, 0.6845, 0.6845, 0.6845, 0.7306, 0.6384, 0.7767, 0.6384, 0.7767, 0.6845, 0.7306, 0.6845, 0.7767, 0.6384, 0.8228, 0.6384, 0.8228, 0.6845, 0.7767, 0.6845, 0.1772, 0.6845, 0.2233, 0.6845, 0.2233, 0.7306, 0.1772, 0.7306, 0.2233, 0.6845, 0.2694, 0.6845, 0.2694, 0.7306, 0.2233, 0.7306, 0.2694, 0.6845, 0.3155, 0.6845, 0.3155, 0.7306, 0.2694, 0.7306, 0.3155, 0.6845, 0.3616, 0.6845, 0.3616, 0.7306, 0.3155, 0.7306, 0.3616, 0.6845, 0.4078, 0.6845, 0.4078, 0.7306, 0.3616, 0.7306, 0.4078, 0.6845, 0.4539, 0.6845, 0.4539, 0.7306, 0.4078, 0.7306, 0.4539, 0.6845, 0.5, 0.6845, 0.5, 0.7306, 0.4539, 0.7306, 0.5, 0.6845, 0.5461, 0.6845, 0.5461, 0.7306, 0.5, 0.7306, 0.5461, 0.6845, 0.5922, 0.6845, 0.5922, 0.7306, 0.5461, 0.7306, 0.5922, 0.6845, 0.6384, 0.6845, 0.6384, 0.7306, 0.5922, 0.7306, 0.6384, 0.6845, 0.6845, 0.6845, 0.6845, 0.7306, 0.6384, 0.7306, 0.6845, 0.6845, 0.7306, 0.6845, 0.7306, 0.7306, 0.6845, 0.7306, 0.7306, 0.6845, 0.7767, 0.6845, 0.7767, 0.7306, 0.7306, 0.7306, 0.7767, 0.6845, 0.8228, 0.6845, 0.8228, 0.7306, 0.7767, 0.7306, 0.1772, 0.7306, 0.2233, 0.7306, 0.2233, 0.7767, 0.1772, 0.7767, 0.2233, 0.7306, 0.2694, 0.7306, 0.2694, 0.7767, 0.2233, 0.7767, 0.2694, 0.7306, 0.3155, 0.7306, 0.3155, 0.7767, 0.2694, 0.7767, 0.3155, 0.7306, 0.3616, 0.7306, 0.3616, 0.7767, 0.3155, 0.7767, 0.3616, 0.7306, 0.4078, 0.7306, 0.4078, 0.7767, 0.3616, 0.7767, 0.4078, 0.7306, 0.4539, 0.7306, 0.4539, 0.7767, 0.4078, 0.7767, 0.4539, 0.7306, 0.5, 0.7306, 0.5, 0.7767, 0.4539, 0.7767, 0.5, 0.7306, 0.5461, 0.7306, 0.5461, 0.7767, 0.5, 0.7767, 0.5461, 0.7306, 0.5922, 0.7306, 0.5922, 0.7767, 0.5461, 0.7767, 0.5922, 0.7306, 0.6384, 0.7306, 0.6384, 0.7767, 0.5922, 0.7767, 0.6384, 0.7306, 0.6845, 0.7306, 0.6845, 0.7767, 0.6384, 0.7767, 0.6845, 0.7306, 0.7306, 0.7306, 0.7306, 0.7767, 0.6845, 0.7767, 0.7306, 0.7306, 0.7767, 0.7306, 0.7767, 0.7767, 0.7306, 0.7767, 0.7767, 0.7306, 0.8228, 0.7306, 0.8228, 0.7767, 0.7767, 0.7767, 0.1772, 0.7767, 0.2233, 0.7767, 0.2233, 0.8228, 0.1772, 0.8228, 0.2233, 0.7767, 0.2694, 0.7767, 0.2694, 0.8228, 0.2233, 0.8228, 0.2694, 0.7767, 0.3155, 0.7767, 0.3155, 0.8228, 0.2694, 0.8228, 0.3155, 0.7767, 0.3616, 0.7767, 0.3616, 0.8228, 0.3155, 0.8228, 0.3616, 0.7767, 0.4078, 0.7767, 0.4078, 0.8228, 0.3616, 0.8228, 0.4078, 0.7767, 0.4539, 0.7767, 0.4539, 0.8228, 0.4078, 0.8228, 0.4539, 0.7767, 0.5, 0.7767, 0.5, 0.8228, 0.4539, 0.8228, 0.5, 0.7767, 0.5461, 0.7767, 0.5461, 0.8228, 0.5, 0.8228, 0.5461, 0.7767, 0.5922, 0.7767, 0.5922, 0.8228, 0.5461, 0.8228, 0.5922, 0.7767, 0.6384, 0.7767, 0.6384, 0.8228, 0.5922, 0.8228, 0.6384, 0.7767, 0.6845, 0.7767, 0.6845, 0.8228, 0.6384, 0.8228, 0.6845, 0.7767, 0.7306, 0.7767, 0.7306, 0.8228, 0.6845, 0.8228, 0.7306, 0.7767, 0.7767, 0.7767, 0.7767, 0.8228, 0.7306, 0.8228, 0.7767, 0.7767, 0.8228, 0.7767, 0.8228, 0.8228, 0.7767, 0.8228, 0.1311, 0.1311, 0.1772, 0.1311, 0.1772, 0.1772, 0.1311, 0.1772, 0.1772, 0.1311, 0.2233, 0.1311, 0.2233, 0.1772, 0.1772, 0.1772, 0.2233, 0.1311, 0.2694, 0.1311, 0.2694, 0.1772, 0.2233, 0.1772, 0.2694, 0.1311, 0.3155, 0.1311, 0.3155, 0.1772, 0.2694, 0.1772, 0.3155, 0.1311, 0.3616, 0.1311, 0.3616, 0.1772, 0.3155, 0.1772, 0.3616, 0.1311, 0.4078, 0.1311, 0.4078, 0.1772, 0.3616, 0.1772, 0.4078, 0.1311, 0.4539, 0.1311, 0.4539, 0.1772, 0.4078, 0.1772, 0.4539, 0.1311, 0.5, 0.1311, 0.5, 0.1772, 0.4539, 0.1772, 0.5, 0.1311, 0.5461, 0.1311, 0.5461, 0.1772, 0.5, 0.1772, 0.5461, 0.1311, 0.5922, 0.1311, 0.5922, 0.1772, 0.5461, 0.1772, 0.5922, 0.1311, 0.6384, 0.1311, 0.6384, 0.1772, 0.5922, 0.1772, 0.6384, 0.1311, 0.6845, 0.1311, 0.6845, 0.1772, 0.6384, 0.1772, 0.6845, 0.1311, 0.7306, 0.1311, 0.7306, 0.1772, 0.6845, 0.1772, 0.7306, 0.1311, 0.7767, 0.1311, 0.7767, 0.1772, 0.7306, 0.1772, 0.7767, 0.1311, 0.8228, 0.1311, 0.8228, 0.1772, 0.7767, 0.1772, 0.8228, 0.1311, 0.8689, 0.1311, 0.8689, 0.1772, 0.8228, 0.1772, 0.8228, 0.1772, 0.8689, 0.1772, 0.8689, 0.2233, 0.8228, 0.2233, 0.8228, 0.2233, 0.8689, 0.2233, 0.8689, 0.2694, 0.8228, 0.2694, 0.8228, 0.2694, 0.8689, 0.2694, 0.8689, 0.3155, 0.8228, 0.3155, 0.8228, 0.3155, 0.8689, 0.3155, 0.8689, 0.3616, 0.8228, 0.3616, 0.8228, 0.3616, 0.8689, 0.3616, 0.8689, 0.4078, 0.8228, 0.4078, 0.8228, 0.4078, 0.8689, 0.4078, 0.8689, 0.4539, 0.8228, 0.4539, 0.8228, 0.4539, 0.8689, 0.4539, 0.8689, 0.5, 0.8228, 0.5, 0.8228, 0.5, 0.8689, 0.5, 0.8689, 0.5461, 0.8228, 0.5461, 0.8228, 0.5461, 0.8689, 0.5461, 0.8689, 0.5922, 0.8228, 0.5922, 0.8228, 0.5922, 0.8689, 0.5922, 0.8689, 0.6384, 0.8228, 0.6384, 0.8228, 0.6384, 0.8689, 0.6384, 0.8689, 0.6845, 0.8228, 0.6845, 0.8228, 0.6845, 0.8689, 0.6845, 0.8689, 0.7306, 0.8228, 0.7306, 0.8228, 0.7306, 0.8689, 0.7306, 0.8689, 0.7767, 0.8228, 0.7767, 0.8228, 0.7767, 0.8689, 0.7767, 0.8689, 0.8228, 0.8228, 0.8228, 0.8228, 0.8228, 0.8689, 0.8228, 0.8689, 0.8689, 0.8228, 0.8689, 0.7767, 0.8228, 0.8228, 0.8228, 0.8228, 0.8689, 0.7767, 0.8689, 0.7306, 0.8228, 0.7767, 0.8228, 0.7767, 0.8689, 0.7306, 0.8689, 0.6845, 0.8228, 0.7306, 0.8228, 0.7306, 0.8689, 0.6845, 0.8689, 0.6384, 0.8228, 0.6845, 0.8228, 0.6845, 0.8689, 0.6384, 0.8689, 0.5922, 0.8228, 0.6384, 0.8228, 0.6384, 0.8689, 0.5922, 0.8689, 0.5461, 0.8228, 0.5922, 0.8228, 0.5922, 0.8689, 0.5461, 0.8689, 0.5, 0.8228, 0.5461, 0.8228, 0.5461, 0.8689, 0.5, 0.8689, 0.4539, 0.8228, 0.5, 0.8228, 0.5, 0.8689, 0.4539, 0.8689, 0.4078, 0.8228, 0.4539, 0.8228, 0.4539, 0.8689, 0.4078, 0.8689, 0.3616, 0.8228, 0.4078, 0.8228, 0.4078, 0.8689, 0.3616, 0.8689, 0.3155, 0.8228, 0.3616, 0.8228, 0.3616, 0.8689, 0.3155, 0.8689, 0.2694, 0.8228, 0.3155, 0.8228, 0.3155, 0.8689, 0.2694, 0.8689, 0.2233, 0.8228, 0.2694, 0.8228, 0.2694, 0.8689, 0.2233, 0.8689, 0.1772, 0.8228, 0.2233, 0.8228, 0.2233, 0.8689, 0.1772, 0.8689, 0.1311, 0.8228, 0.1772, 0.8228, 0.1772, 0.8689, 0.1311, 0.8689, 0.1311, 0.7767, 0.1772, 0.7767, 0.1772, 0.8228, 0.1311, 0.8228, 0.1311, 0.7306, 0.1772, 0.7306, 0.1772, 0.7767, 0.1311, 0.7767, 0.1311, 0.6845, 0.1772, 0.6845, 0.1772, 0.7306, 0.1311, 0.7306, 0.1311, 0.6384, 0.1772, 0.6384, 0.1772, 0.6845, 0.1311, 0.6845, 0.1311, 0.5922, 0.1772, 0.5922, 0.1772, 0.6384, 0.1311, 0.6384, 0.1311, 0.5461, 0.1772, 0.5461, 0.1772, 0.5922, 0.1311, 0.5922, 0.1311, 0.5, 0.1772, 0.5, 0.1772, 0.5461, 0.1311, 0.5461, 0.1311, 0.4539, 0.1772, 0.4539, 0.1772, 0.5, 0.1311, 0.5, 0.1311, 0.4078, 0.1772, 0.4078, 0.1772, 0.4539, 0.1311, 0.4539, 0.1311, 0.3616, 0.1772, 0.3616, 0.1772, 0.4078, 0.1311, 0.4078, 0.1311, 0.3155, 0.1772, 0.3155, 0.1772, 0.3616, 0.1311, 0.3616, 0.1311, 0.2694, 0.1772, 0.2694, 0.1772, 0.3155, 0.1311, 0.3155, 0.1311, 0.2233, 0.1772, 0.2233, 0.1772, 0.2694, 0.1311, 0.2694, 0.1311, 0.1772, 0.1772, 0.1772, 0.1772, 0.2233, 0.1311, 0.2233])
me_x_1.materials.append(mat_material)
me_x_1.materials.append(mat_x)
me_x_1.use_remesh_fix_poles = True
me_x_1.use_remesh_preserve_attributes = False
me_x_1.update()

# ---- objects
ob_x = bpy.data.objects.new('立方体', me_x)
ob_x_1 = bpy.data.objects.new('平面', me_x_1)

# ---- transforms, parenting, visibility, modifiers, constraints
ob_x.location = (0.0, 0.0, 0.2453)
ob_x.scale = (1.0, 1.0, 0.2067)
ob_x_1.location = (0.0, 0.0, 0.4815)
ob_x_1.rotation_euler = (-0.03708, -0.0, 0.0)

# ---- collection membership
col_collection.objects.link(ob_x)
col_collection.objects.link(ob_x_1)

# ---- scene / render settings (as saved in the file)
scene.frame_start = 1; scene.frame_end = 250; scene.frame_set(1)
scene.render.engine = 'BLENDER_EEVEE_NEXT'
scene.cycles.sampling_pattern = 'TABULATED_SOBOL'
scene.cycles.use_light_tree = False
scene.view_settings.view_transform = 'Filmic'
bpy.context.view_layer.update()

# ---- added for rendering (the .blend has no active camera and no usable light): camera, sun
cam_auto = bpy.data.cameras.new('AutoCamera')
cam_auto.lens = 50.0
cam_auto.sensor_width = 36.0
cam_auto.clip_end = 1000.0
ob_auto_camera = bpy.data.objects.new('AutoCamera', cam_auto)
scene.collection.objects.link(ob_auto_camera)
ob_auto_camera.location = (2.73875, -3.25594, 2.51881)
ob_auto_camera.rotation_euler = (1.09748, -7.21219e-08, 0.694738)
scene.camera = ob_auto_camera
light_auto_sun = bpy.data.lights.new('AutoSun', 'SUN')
light_auto_sun.energy = 3.0
light_auto_sun.angle = 0.0523599
ob_auto_sun = bpy.data.objects.new('AutoSun', light_auto_sun)
scene.collection.objects.link(ob_auto_sun)
ob_auto_sun.rotation_euler = (0.872665, 0.174533, 0.523599)
bpy.context.view_layer.update()
